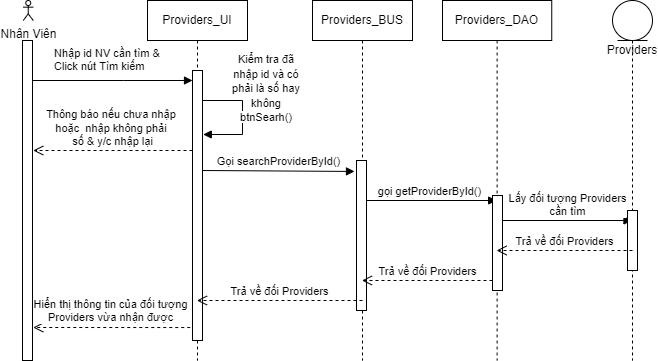

The diagram above was exported from draw.io. Its source (the exported page's mxGraphModel, read from the mxfile embedded in the PNG):
<mxGraphModel dx="867" dy="472" grid="1" gridSize="10" guides="1" tooltips="1" connect="1" arrows="1" fold="1" page="1" pageScale="1" pageWidth="827" pageHeight="1169" math="0" shadow="0">
  <root>
    <mxCell id="0" />
    <mxCell id="1" parent="0" />
    <mxCell id="NCDl4oicApoteT9wTtH9-456" value="Nhân Viên" style="shape=umlActor;verticalLabelPosition=bottom;verticalAlign=top;html=1;" vertex="1" parent="1">
      <mxGeometry x="120.75" y="80" width="10" height="20" as="geometry" />
    </mxCell>
    <mxCell id="NCDl4oicApoteT9wTtH9-457" value="" style="html=1;points=[];perimeter=orthogonalPerimeter;" vertex="1" parent="1">
      <mxGeometry x="120" y="120" width="10" height="320" as="geometry" />
    </mxCell>
    <mxCell id="NCDl4oicApoteT9wTtH9-458" value="Providers_UI" style="shape=umlLifeline;perimeter=lifelinePerimeter;whiteSpace=wrap;html=1;container=1;collapsible=0;recursiveResize=0;outlineConnect=0;" vertex="1" parent="1">
      <mxGeometry x="245" y="80" width="100" height="360" as="geometry" />
    </mxCell>
    <mxCell id="NCDl4oicApoteT9wTtH9-459" value="" style="html=1;points=[];perimeter=orthogonalPerimeter;" vertex="1" parent="NCDl4oicApoteT9wTtH9-458">
      <mxGeometry x="45" y="250" width="10" height="40" as="geometry" />
    </mxCell>
    <mxCell id="NCDl4oicApoteT9wTtH9-460" value="" style="html=1;points=[];perimeter=orthogonalPerimeter;" vertex="1" parent="NCDl4oicApoteT9wTtH9-458">
      <mxGeometry x="45" y="70" width="10" height="270" as="geometry" />
    </mxCell>
    <mxCell id="NCDl4oicApoteT9wTtH9-461" value="" style="html=1;verticalAlign=bottom;endArrow=block;rounded=0;" edge="1" parent="NCDl4oicApoteT9wTtH9-458">
      <mxGeometry x="-0.115" y="20" width="80" relative="1" as="geometry">
        <mxPoint x="55" y="100" as="sourcePoint" />
        <mxPoint x="55.75" y="134" as="targetPoint" />
        <Array as="points">
          <mxPoint x="95" y="100" />
          <mxPoint x="95" y="134" />
        </Array>
        <mxPoint as="offset" />
      </mxGeometry>
    </mxCell>
    <mxCell id="NCDl4oicApoteT9wTtH9-462" value="Gọi searchProviderById()" style="html=1;verticalAlign=bottom;endArrow=block;rounded=0;fontSize=11;entryX=-0.2;entryY=0.073;entryDx=0;entryDy=0;entryPerimeter=0;" edge="1" parent="NCDl4oicApoteT9wTtH9-458" target="NCDl4oicApoteT9wTtH9-465">
      <mxGeometry width="80" relative="1" as="geometry">
        <mxPoint x="55" y="170" as="sourcePoint" />
        <mxPoint x="135" y="170" as="targetPoint" />
      </mxGeometry>
    </mxCell>
    <mxCell id="NCDl4oicApoteT9wTtH9-463" value="Providers_BUS" style="shape=umlLifeline;perimeter=lifelinePerimeter;whiteSpace=wrap;html=1;container=1;collapsible=0;recursiveResize=0;outlineConnect=0;" vertex="1" parent="1">
      <mxGeometry x="410" y="80" width="100" height="360" as="geometry" />
    </mxCell>
    <mxCell id="NCDl4oicApoteT9wTtH9-464" value="gọi getProviderById()" style="html=1;verticalAlign=bottom;endArrow=block;rounded=0;fontSize=11;" edge="1" parent="NCDl4oicApoteT9wTtH9-463" target="NCDl4oicApoteT9wTtH9-466">
      <mxGeometry width="80" relative="1" as="geometry">
        <mxPoint x="50" y="200" as="sourcePoint" />
        <mxPoint x="130" y="200" as="targetPoint" />
      </mxGeometry>
    </mxCell>
    <mxCell id="NCDl4oicApoteT9wTtH9-465" value="" style="html=1;points=[];perimeter=orthogonalPerimeter;fontSize=11;" vertex="1" parent="NCDl4oicApoteT9wTtH9-463">
      <mxGeometry x="44" y="160" width="10" height="150" as="geometry" />
    </mxCell>
    <mxCell id="NCDl4oicApoteT9wTtH9-466" value="Providers_DAO" style="shape=umlLifeline;perimeter=lifelinePerimeter;whiteSpace=wrap;html=1;container=1;collapsible=0;recursiveResize=0;outlineConnect=0;" vertex="1" parent="1">
      <mxGeometry x="540" y="80" width="109.25" height="360" as="geometry" />
    </mxCell>
    <mxCell id="NCDl4oicApoteT9wTtH9-467" value="Lấy đối tượng Providers&lt;br&gt;cần tìm" style="html=1;verticalAlign=bottom;endArrow=block;rounded=0;fontSize=11;" edge="1" parent="NCDl4oicApoteT9wTtH9-466" target="NCDl4oicApoteT9wTtH9-469">
      <mxGeometry width="80" relative="1" as="geometry">
        <mxPoint x="60" y="220" as="sourcePoint" />
        <mxPoint x="140" y="220" as="targetPoint" />
      </mxGeometry>
    </mxCell>
    <mxCell id="NCDl4oicApoteT9wTtH9-468" value="" style="html=1;points=[];perimeter=orthogonalPerimeter;fontSize=11;" vertex="1" parent="NCDl4oicApoteT9wTtH9-466">
      <mxGeometry x="50" y="195" width="10" height="95" as="geometry" />
    </mxCell>
    <mxCell id="NCDl4oicApoteT9wTtH9-469" value="Providers" style="shape=umlLifeline;participant=umlEntity;perimeter=lifelinePerimeter;whiteSpace=wrap;html=1;container=1;collapsible=0;recursiveResize=0;verticalAlign=top;spacingTop=36;outlineConnect=0;" vertex="1" parent="1">
      <mxGeometry x="710" y="80" width="40" height="360" as="geometry" />
    </mxCell>
    <mxCell id="NCDl4oicApoteT9wTtH9-470" value="" style="html=1;points=[];perimeter=orthogonalPerimeter;fontSize=11;" vertex="1" parent="NCDl4oicApoteT9wTtH9-469">
      <mxGeometry x="15" y="210" width="10" height="60" as="geometry" />
    </mxCell>
    <mxCell id="NCDl4oicApoteT9wTtH9-471" value="Nhập id NV cần tìm &amp;amp;&lt;br&gt;Click nút Tìm kiếm" style="endArrow=block;endFill=1;html=1;edgeStyle=orthogonalEdgeStyle;align=left;verticalAlign=top;rounded=0;" edge="1" parent="1" source="NCDl4oicApoteT9wTtH9-457" target="NCDl4oicApoteT9wTtH9-460">
      <mxGeometry x="-0.75" y="40" relative="1" as="geometry">
        <mxPoint x="370.75" y="220" as="sourcePoint" />
        <mxPoint x="240.75" y="160" as="targetPoint" />
        <Array as="points">
          <mxPoint x="220.75" y="160" />
          <mxPoint x="220.75" y="160" />
        </Array>
        <mxPoint as="offset" />
      </mxGeometry>
    </mxCell>
    <mxCell id="NCDl4oicApoteT9wTtH9-472" value="&lt;span style=&quot;font-size: 11px; background-color: rgb(255, 255, 255);&quot;&gt;Kiểm tra đã nhập id&lt;/span&gt;&lt;span style=&quot;font-size: 11px; background-color: rgb(255, 255, 255);&quot;&gt;&amp;nbsp;và có phải là số hay không&lt;/span&gt;&lt;span style=&quot;font-size: 11px; background-color: rgb(255, 255, 255);&quot;&gt;&lt;br&gt;btnSearh()&lt;br&gt;&lt;br&gt;&lt;/span&gt;" style="text;html=1;strokeColor=none;fillColor=none;align=center;verticalAlign=middle;whiteSpace=wrap;rounded=0;" vertex="1" parent="1">
      <mxGeometry x="329.25" y="160" width="70" height="30" as="geometry" />
    </mxCell>
    <mxCell id="NCDl4oicApoteT9wTtH9-473" value="Thông báo nếu chưa nhập &lt;br&gt;hoặc&amp;nbsp; nhập không phải&amp;nbsp;&lt;br&gt;số &amp;amp; y/c nhập lại" style="html=1;verticalAlign=bottom;endArrow=open;dashed=1;endSize=8;rounded=0;" edge="1" parent="1">
      <mxGeometry x="0.0084" relative="1" as="geometry">
        <mxPoint x="289.99999999999955" y="230" as="sourcePoint" />
        <mxPoint x="130.7499999999999" y="230" as="targetPoint" />
        <mxPoint as="offset" />
      </mxGeometry>
    </mxCell>
    <mxCell id="NCDl4oicApoteT9wTtH9-474" value="Trả về đối Providers" style="html=1;verticalAlign=bottom;endArrow=open;dashed=1;endSize=8;rounded=0;fontSize=11;" edge="1" parent="1" target="NCDl4oicApoteT9wTtH9-466">
      <mxGeometry relative="1" as="geometry">
        <mxPoint x="729.9999999999998" y="330" as="sourcePoint" />
        <mxPoint x="650" y="330" as="targetPoint" />
      </mxGeometry>
    </mxCell>
    <mxCell id="NCDl4oicApoteT9wTtH9-475" value="Trả về đối Providers" style="html=1;verticalAlign=bottom;endArrow=open;dashed=1;endSize=8;rounded=0;fontSize=11;" edge="1" parent="1" target="NCDl4oicApoteT9wTtH9-463">
      <mxGeometry relative="1" as="geometry">
        <mxPoint x="589.9999999999998" y="360" as="sourcePoint" />
        <mxPoint x="510" y="360" as="targetPoint" />
      </mxGeometry>
    </mxCell>
    <mxCell id="NCDl4oicApoteT9wTtH9-476" value="Trả về đối Providers" style="html=1;verticalAlign=bottom;endArrow=open;dashed=1;endSize=8;rounded=0;fontSize=11;" edge="1" parent="1" target="NCDl4oicApoteT9wTtH9-458">
      <mxGeometry relative="1" as="geometry">
        <mxPoint x="459.99999999999955" y="380" as="sourcePoint" />
        <mxPoint x="380" y="380" as="targetPoint" />
      </mxGeometry>
    </mxCell>
    <mxCell id="NCDl4oicApoteT9wTtH9-477" value="Hiển thị thông tin của đối tượng&lt;br&gt;Providers vừa nhận được" style="html=1;verticalAlign=bottom;endArrow=open;dashed=1;endSize=8;rounded=0;fontSize=11;exitX=-0.225;exitY=0.952;exitDx=0;exitDy=0;exitPerimeter=0;" edge="1" parent="1" source="NCDl4oicApoteT9wTtH9-460">
      <mxGeometry x="0.0192" y="-1" relative="1" as="geometry">
        <mxPoint x="290" y="400" as="sourcePoint" />
        <mxPoint x="130.7499999999999" y="407" as="targetPoint" />
        <mxPoint as="offset" />
      </mxGeometry>
    </mxCell>
  </root>
</mxGraphModel>